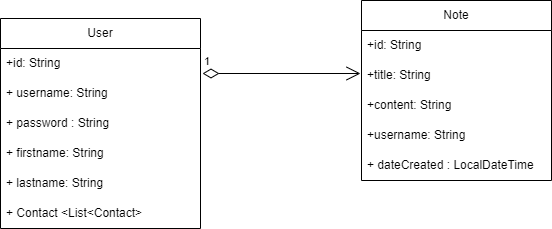

The diagram above was exported from draw.io. Its source (the exported page's mxGraphModel, read from the mxfile embedded in the PNG):
<mxGraphModel dx="1120" dy="524" grid="1" gridSize="10" guides="1" tooltips="1" connect="1" arrows="1" fold="1" page="1" pageScale="1" pageWidth="850" pageHeight="1100" math="0" shadow="0">
  <root>
    <mxCell id="0" />
    <mxCell id="1" parent="0" />
    <mxCell id="j4sLFPYMGZpZU9RIwKM_-1" value="User" style="swimlane;fontStyle=0;childLayout=stackLayout;horizontal=1;startSize=30;horizontalStack=0;resizeParent=1;resizeParentMax=0;resizeLast=0;collapsible=1;marginBottom=0;whiteSpace=wrap;html=1;" vertex="1" parent="1">
      <mxGeometry x="170" y="148" width="200" height="210" as="geometry" />
    </mxCell>
    <mxCell id="j4sLFPYMGZpZU9RIwKM_-13" value="+id: String" style="text;strokeColor=none;fillColor=none;align=left;verticalAlign=middle;spacingLeft=4;spacingRight=4;overflow=hidden;points=[[0,0.5],[1,0.5]];portConstraint=eastwest;rotatable=0;whiteSpace=wrap;html=1;" vertex="1" parent="j4sLFPYMGZpZU9RIwKM_-1">
      <mxGeometry y="30" width="200" height="30" as="geometry" />
    </mxCell>
    <mxCell id="j4sLFPYMGZpZU9RIwKM_-2" value="+ username: String" style="text;strokeColor=none;fillColor=none;align=left;verticalAlign=middle;spacingLeft=4;spacingRight=4;overflow=hidden;points=[[0,0.5],[1,0.5]];portConstraint=eastwest;rotatable=0;whiteSpace=wrap;html=1;" vertex="1" parent="j4sLFPYMGZpZU9RIwKM_-1">
      <mxGeometry y="60" width="200" height="30" as="geometry" />
    </mxCell>
    <mxCell id="j4sLFPYMGZpZU9RIwKM_-3" value="+ password : String" style="text;strokeColor=none;fillColor=none;align=left;verticalAlign=middle;spacingLeft=4;spacingRight=4;overflow=hidden;points=[[0,0.5],[1,0.5]];portConstraint=eastwest;rotatable=0;whiteSpace=wrap;html=1;" vertex="1" parent="j4sLFPYMGZpZU9RIwKM_-1">
      <mxGeometry y="90" width="200" height="30" as="geometry" />
    </mxCell>
    <mxCell id="j4sLFPYMGZpZU9RIwKM_-4" value="+ firstname: String" style="text;strokeColor=none;fillColor=none;align=left;verticalAlign=middle;spacingLeft=4;spacingRight=4;overflow=hidden;points=[[0,0.5],[1,0.5]];portConstraint=eastwest;rotatable=0;whiteSpace=wrap;html=1;" vertex="1" parent="j4sLFPYMGZpZU9RIwKM_-1">
      <mxGeometry y="120" width="200" height="30" as="geometry" />
    </mxCell>
    <mxCell id="j4sLFPYMGZpZU9RIwKM_-11" value="+ lastname: String" style="text;strokeColor=none;fillColor=none;align=left;verticalAlign=middle;spacingLeft=4;spacingRight=4;overflow=hidden;points=[[0,0.5],[1,0.5]];portConstraint=eastwest;rotatable=0;whiteSpace=wrap;html=1;" vertex="1" parent="j4sLFPYMGZpZU9RIwKM_-1">
      <mxGeometry y="150" width="200" height="30" as="geometry" />
    </mxCell>
    <mxCell id="j4sLFPYMGZpZU9RIwKM_-14" value="+ Contact &amp;lt;List&amp;lt;Contact&amp;gt;" style="text;strokeColor=none;fillColor=none;align=left;verticalAlign=middle;spacingLeft=4;spacingRight=4;overflow=hidden;points=[[0,0.5],[1,0.5]];portConstraint=eastwest;rotatable=0;whiteSpace=wrap;html=1;" vertex="1" parent="j4sLFPYMGZpZU9RIwKM_-1">
      <mxGeometry y="180" width="200" height="30" as="geometry" />
    </mxCell>
    <mxCell id="j4sLFPYMGZpZU9RIwKM_-5" value="Note" style="swimlane;fontStyle=0;childLayout=stackLayout;horizontal=1;startSize=30;horizontalStack=0;resizeParent=1;resizeParentMax=0;resizeLast=0;collapsible=1;marginBottom=0;whiteSpace=wrap;html=1;" vertex="1" parent="1">
      <mxGeometry x="531" y="130" width="190" height="180" as="geometry" />
    </mxCell>
    <mxCell id="j4sLFPYMGZpZU9RIwKM_-6" value="+id: String" style="text;strokeColor=none;fillColor=none;align=left;verticalAlign=middle;spacingLeft=4;spacingRight=4;overflow=hidden;points=[[0,0.5],[1,0.5]];portConstraint=eastwest;rotatable=0;whiteSpace=wrap;html=1;" vertex="1" parent="j4sLFPYMGZpZU9RIwKM_-5">
      <mxGeometry y="30" width="190" height="30" as="geometry" />
    </mxCell>
    <mxCell id="j4sLFPYMGZpZU9RIwKM_-7" value="+title: String" style="text;strokeColor=none;fillColor=none;align=left;verticalAlign=middle;spacingLeft=4;spacingRight=4;overflow=hidden;points=[[0,0.5],[1,0.5]];portConstraint=eastwest;rotatable=0;whiteSpace=wrap;html=1;" vertex="1" parent="j4sLFPYMGZpZU9RIwKM_-5">
      <mxGeometry y="60" width="190" height="30" as="geometry" />
    </mxCell>
    <mxCell id="j4sLFPYMGZpZU9RIwKM_-8" value="+content: String" style="text;strokeColor=none;fillColor=none;align=left;verticalAlign=middle;spacingLeft=4;spacingRight=4;overflow=hidden;points=[[0,0.5],[1,0.5]];portConstraint=eastwest;rotatable=0;whiteSpace=wrap;html=1;" vertex="1" parent="j4sLFPYMGZpZU9RIwKM_-5">
      <mxGeometry y="90" width="190" height="30" as="geometry" />
    </mxCell>
    <mxCell id="j4sLFPYMGZpZU9RIwKM_-15" value="+username: String" style="text;strokeColor=none;fillColor=none;align=left;verticalAlign=middle;spacingLeft=4;spacingRight=4;overflow=hidden;points=[[0,0.5],[1,0.5]];portConstraint=eastwest;rotatable=0;whiteSpace=wrap;html=1;" vertex="1" parent="j4sLFPYMGZpZU9RIwKM_-5">
      <mxGeometry y="120" width="190" height="30" as="geometry" />
    </mxCell>
    <mxCell id="j4sLFPYMGZpZU9RIwKM_-9" value="+ dateCreated : LocalDateTime" style="text;strokeColor=none;fillColor=none;align=left;verticalAlign=middle;spacingLeft=4;spacingRight=4;overflow=hidden;points=[[0,0.5],[1,0.5]];portConstraint=eastwest;rotatable=0;whiteSpace=wrap;html=1;" vertex="1" parent="j4sLFPYMGZpZU9RIwKM_-5">
      <mxGeometry y="150" width="190" height="30" as="geometry" />
    </mxCell>
    <mxCell id="j4sLFPYMGZpZU9RIwKM_-10" value="1" style="endArrow=open;html=1;endSize=12;startArrow=diamondThin;startSize=14;startFill=0;edgeStyle=orthogonalEdgeStyle;align=left;verticalAlign=bottom;rounded=0;exitX=1.01;exitY=0.3;exitDx=0;exitDy=0;exitPerimeter=0;" edge="1" parent="1">
      <mxGeometry x="-1" y="3" relative="1" as="geometry">
        <mxPoint x="372" y="203" as="sourcePoint" />
        <mxPoint x="530" y="203" as="targetPoint" />
      </mxGeometry>
    </mxCell>
  </root>
</mxGraphModel>